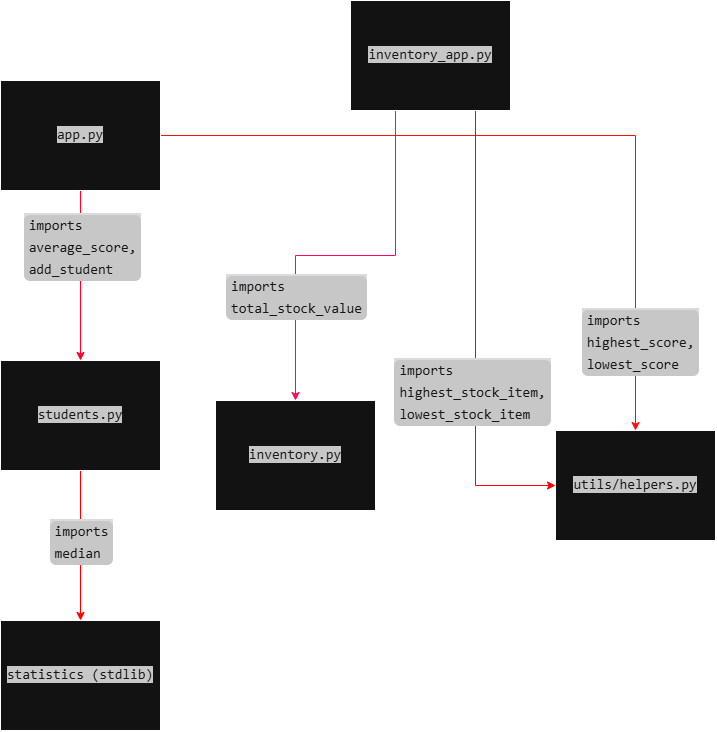

The diagram above was exported from draw.io. Its source (the exported page's mxGraphModel, read from the mxfile embedded in the PNG):
<mxGraphModel dx="1469" dy="821" grid="1" gridSize="10" guides="1" tooltips="1" connect="1" arrows="1" fold="1" page="1" pageScale="1" pageWidth="850" pageHeight="1100" background="light-dark(#FFFFFF,#121212)" math="0" shadow="0">
  <root>
    <mxCell id="0" />
    <mxCell id="1" parent="0" />
    <mxCell id="QAgQvzV378tNW5o0Irmd-16" edge="1" parent="1" source="QAgQvzV378tNW5o0Irmd-1" style="edgeStyle=orthogonalEdgeStyle;rounded=0;orthogonalLoop=1;jettySize=auto;html=1;entryX=0.5;entryY=0;entryDx=0;entryDy=0;defaultLabelBackgroundColor=page;labelPadding=0 4;fontColor=light-dark(#000000,#FF1956);strokeColor=light-dark(#000000,#FF002A);" target="QAgQvzV378tNW5o0Irmd-2">
      <mxGeometry relative="1" as="geometry" />
    </mxCell>
    <mxCell id="QAgQvzV378tNW5o0Irmd-22" connectable="0" parent="QAgQvzV378tNW5o0Irmd-16" style="edgeLabel;html=1;align=center;verticalAlign=middle;resizable=0;points=[];inheritText=1;fontColor=light-dark(#000000,#FF1956);defaultLabelBackgroundColor=page;labelPadding=0 4;" value="&lt;span style=&quot;font-weight: 600; color: rgb(249, 250, 251); font-family: quote-cjk-patch, Inter, system-ui, -apple-system, BlinkMacSystemFont, &amp;quot;Segoe UI&amp;quot;, Roboto, Oxygen, Ubuntu, Cantarell, &amp;quot;Open Sans&amp;quot;, &amp;quot;Helvetica Neue&amp;quot;, sans-serif; font-size: 16px; text-align: start; white-space: normal; background-color: rgb(21, 21, 23);&quot;&gt;&lt;code style=&quot;box-sizing: border-box; font-variant: normal; font-weight: 400; font-stretch: 100%; line-height: 22px; font-optical-sizing: auto; font-size-adjust: none; font-kerning: auto; font-feature-settings: normal; font-variation-settings: normal; font-language-override: normal; font-family: Menlo, Monaco, Consolas, &amp;quot;Cascadia Mono&amp;quot;, &amp;quot;Ubuntu Mono&amp;quot;, &amp;quot;DejaVu Sans Mono&amp;quot;, &amp;quot;Liberation Mono&amp;quot;, &amp;quot;JetBrains Mono&amp;quot;, &amp;quot;Fira Code&amp;quot;, Cousine, &amp;quot;Roboto Mono&amp;quot;, &amp;quot;Courier New&amp;quot;, Courier, sans-serif, system-ui; background-color: rgb(44, 44, 46); border-radius: 6px; align-items: center; padding: 0px 5px; display: inline-flex; font-size: 0.875em !important;&quot;&gt;imports average_score, add_student&lt;/code&gt;&lt;/span&gt;" vertex="1">
      <mxGeometry relative="1" x="-0.3366" y="2" as="geometry">
        <mxPoint as="offset" />
      </mxGeometry>
    </mxCell>
    <mxCell id="QAgQvzV378tNW5o0Irmd-17" edge="1" parent="1" source="QAgQvzV378tNW5o0Irmd-1" style="edgeStyle=orthogonalEdgeStyle;rounded=0;orthogonalLoop=1;jettySize=auto;html=1;entryX=0.5;entryY=0;entryDx=0;entryDy=0;defaultLabelBackgroundColor=page;labelPadding=0 4;fontColor=light-dark(#000000,#FF0000);strokeColor=light-dark(#000000,#FF0C0C);" target="QAgQvzV378tNW5o0Irmd-4">
      <mxGeometry relative="1" as="geometry" />
    </mxCell>
    <mxCell id="QAgQvzV378tNW5o0Irmd-24" connectable="0" parent="QAgQvzV378tNW5o0Irmd-17" style="edgeLabel;html=1;align=center;verticalAlign=middle;resizable=0;points=[];inheritText=1;fontColor=light-dark(#000000,#FF0000);defaultLabelBackgroundColor=page;labelPadding=0 4;" value="&lt;span style=&quot;font-weight: 600; color: rgb(249, 250, 251); font-family: quote-cjk-patch, Inter, system-ui, -apple-system, BlinkMacSystemFont, &amp;quot;Segoe UI&amp;quot;, Roboto, Oxygen, Ubuntu, Cantarell, &amp;quot;Open Sans&amp;quot;, &amp;quot;Helvetica Neue&amp;quot;, sans-serif; font-size: 16px; text-align: start; white-space: normal; background-color: rgb(21, 21, 23);&quot;&gt;&lt;code style=&quot;box-sizing: border-box; font-variant: normal; font-weight: 400; font-stretch: 100%; line-height: 22px; font-optical-sizing: auto; font-size-adjust: none; font-kerning: auto; font-feature-settings: normal; font-variation-settings: normal; font-language-override: normal; font-family: Menlo, Monaco, Consolas, &amp;quot;Cascadia Mono&amp;quot;, &amp;quot;Ubuntu Mono&amp;quot;, &amp;quot;DejaVu Sans Mono&amp;quot;, &amp;quot;Liberation Mono&amp;quot;, &amp;quot;JetBrains Mono&amp;quot;, &amp;quot;Fira Code&amp;quot;, Cousine, &amp;quot;Roboto Mono&amp;quot;, &amp;quot;Courier New&amp;quot;, Courier, sans-serif, system-ui; background-color: rgb(44, 44, 46); border-radius: 6px; align-items: center; padding: 0px 5px; display: inline-flex; font-size: 0.875em !important;&quot;&gt;imports highest_score, lowest_score&lt;/code&gt;&lt;/span&gt;" vertex="1">
      <mxGeometry relative="1" x="0.7692" y="4" as="geometry">
        <mxPoint as="offset" />
      </mxGeometry>
    </mxCell>
    <mxCell id="QAgQvzV378tNW5o0Irmd-1" parent="1" style="rounded=0;whiteSpace=wrap;html=1;" value="&lt;span style=&quot;color: rgb(249, 250, 251); font-family: Menlo, Monaco, Consolas, &amp;quot;Cascadia Mono&amp;quot;, &amp;quot;Ubuntu Mono&amp;quot;, &amp;quot;DejaVu Sans Mono&amp;quot;, &amp;quot;Liberation Mono&amp;quot;, &amp;quot;JetBrains Mono&amp;quot;, &amp;quot;Fira Code&amp;quot;, Cousine, &amp;quot;Roboto Mono&amp;quot;, &amp;quot;Courier New&amp;quot;, Courier, sans-serif, system-ui; font-size: 14px; text-align: start; background-color: rgb(44, 44, 46);&quot;&gt;app.py&lt;/span&gt;" vertex="1">
      <mxGeometry height="110" width="160" x="80" y="120" as="geometry" />
    </mxCell>
    <mxCell id="QAgQvzV378tNW5o0Irmd-21" edge="1" parent="1" source="QAgQvzV378tNW5o0Irmd-2" style="edgeStyle=orthogonalEdgeStyle;rounded=0;orthogonalLoop=1;jettySize=auto;html=1;entryX=0.5;entryY=0;entryDx=0;entryDy=0;defaultLabelBackgroundColor=page;labelPadding=0 4;fontColor=light-dark(#000000,#FF0000);strokeColor=light-dark(#000000,#FF0000);" target="QAgQvzV378tNW5o0Irmd-20">
      <mxGeometry relative="1" as="geometry" />
    </mxCell>
    <mxCell id="QAgQvzV378tNW5o0Irmd-27" connectable="0" parent="QAgQvzV378tNW5o0Irmd-21" style="edgeLabel;html=1;align=center;verticalAlign=middle;resizable=0;points=[];inheritText=1;fontColor=light-dark(#000000,#FF0000);defaultLabelBackgroundColor=page;labelPadding=0 4;" value="&lt;span style=&quot;font-weight: 600; color: rgb(249, 250, 251); font-family: quote-cjk-patch, Inter, system-ui, -apple-system, BlinkMacSystemFont, &amp;quot;Segoe UI&amp;quot;, Roboto, Oxygen, Ubuntu, Cantarell, &amp;quot;Open Sans&amp;quot;, &amp;quot;Helvetica Neue&amp;quot;, sans-serif; font-size: 16px; text-align: start; white-space: normal; background-color: rgb(21, 21, 23);&quot;&gt;&lt;code style=&quot;box-sizing: border-box; font-variant: normal; font-weight: 400; font-stretch: 100%; line-height: 22px; font-optical-sizing: auto; font-size-adjust: none; font-kerning: auto; font-feature-settings: normal; font-variation-settings: normal; font-language-override: normal; font-family: Menlo, Monaco, Consolas, &amp;quot;Cascadia Mono&amp;quot;, &amp;quot;Ubuntu Mono&amp;quot;, &amp;quot;DejaVu Sans Mono&amp;quot;, &amp;quot;Liberation Mono&amp;quot;, &amp;quot;JetBrains Mono&amp;quot;, &amp;quot;Fira Code&amp;quot;, Cousine, &amp;quot;Roboto Mono&amp;quot;, &amp;quot;Courier New&amp;quot;, Courier, sans-serif, system-ui; background-color: rgb(44, 44, 46); border-radius: 6px; align-items: center; padding: 0px 5px; display: inline-flex; font-size: 0.875em !important;&quot;&gt;imports median&lt;/code&gt;&lt;/span&gt;" vertex="1">
      <mxGeometry relative="1" x="-0.3205" y="1" as="geometry">
        <mxPoint x="-1" y="21" as="offset" />
      </mxGeometry>
    </mxCell>
    <mxCell id="QAgQvzV378tNW5o0Irmd-2" parent="1" style="rounded=0;whiteSpace=wrap;html=1;" value="&lt;span style=&quot;color: rgb(249, 250, 251); font-family: Menlo, Monaco, Consolas, &amp;quot;Cascadia Mono&amp;quot;, &amp;quot;Ubuntu Mono&amp;quot;, &amp;quot;DejaVu Sans Mono&amp;quot;, &amp;quot;Liberation Mono&amp;quot;, &amp;quot;JetBrains Mono&amp;quot;, &amp;quot;Fira Code&amp;quot;, Cousine, &amp;quot;Roboto Mono&amp;quot;, &amp;quot;Courier New&amp;quot;, Courier, sans-serif, system-ui; font-size: 14px; text-align: start; background-color: rgb(44, 44, 46);&quot;&gt;students.py&lt;/span&gt;" vertex="1">
      <mxGeometry height="110" width="160" x="80" y="400" as="geometry" />
    </mxCell>
    <mxCell id="QAgQvzV378tNW5o0Irmd-4" parent="1" style="rounded=0;whiteSpace=wrap;html=1;" value="&lt;span style=&quot;color: rgb(249, 250, 251); font-family: Menlo, Monaco, Consolas, &amp;quot;Cascadia Mono&amp;quot;, &amp;quot;Ubuntu Mono&amp;quot;, &amp;quot;DejaVu Sans Mono&amp;quot;, &amp;quot;Liberation Mono&amp;quot;, &amp;quot;JetBrains Mono&amp;quot;, &amp;quot;Fira Code&amp;quot;, Cousine, &amp;quot;Roboto Mono&amp;quot;, &amp;quot;Courier New&amp;quot;, Courier, sans-serif, system-ui; font-size: 14px; text-align: start; background-color: rgb(44, 44, 46);&quot;&gt;utils/helpers.py&lt;/span&gt;" vertex="1">
      <mxGeometry height="110" width="160" x="635" y="470" as="geometry" />
    </mxCell>
    <mxCell id="QAgQvzV378tNW5o0Irmd-8" parent="1" style="rounded=0;whiteSpace=wrap;html=1;" value="&lt;span style=&quot;color: rgb(249, 250, 251); font-family: Menlo, Monaco, Consolas, &amp;quot;Cascadia Mono&amp;quot;, &amp;quot;Ubuntu Mono&amp;quot;, &amp;quot;DejaVu Sans Mono&amp;quot;, &amp;quot;Liberation Mono&amp;quot;, &amp;quot;JetBrains Mono&amp;quot;, &amp;quot;Fira Code&amp;quot;, Cousine, &amp;quot;Roboto Mono&amp;quot;, &amp;quot;Courier New&amp;quot;, Courier, sans-serif, system-ui; font-size: 14px; text-align: start; background-color: rgb(44, 44, 46);&quot;&gt;inventory.py&lt;/span&gt;" vertex="1">
      <mxGeometry height="110" width="160" x="295" y="440" as="geometry" />
    </mxCell>
    <mxCell id="QAgQvzV378tNW5o0Irmd-18" edge="1" parent="1" source="QAgQvzV378tNW5o0Irmd-10" style="edgeStyle=orthogonalEdgeStyle;rounded=0;orthogonalLoop=1;jettySize=auto;html=1;entryX=0.5;entryY=0;entryDx=0;entryDy=0;defaultLabelBackgroundColor=page;labelPadding=0 4;fontColor=light-dark(#000000,#FF0000);strokeColor=light-dark(#000000,#FF0A5B);" target="QAgQvzV378tNW5o0Irmd-8">
      <mxGeometry relative="1" x="-0.0974" as="geometry">
        <Array as="points">
          <mxPoint x="475" y="295" />
          <mxPoint x="375" y="295" />
        </Array>
      </mxGeometry>
    </mxCell>
    <mxCell id="QAgQvzV378tNW5o0Irmd-25" connectable="0" parent="QAgQvzV378tNW5o0Irmd-18" style="edgeLabel;html=1;align=center;verticalAlign=middle;resizable=0;points=[];inheritText=1;fontColor=light-dark(#000000,#FF0000);defaultLabelBackgroundColor=page;labelPadding=0 4;" value="&lt;span style=&quot;font-weight: 600; color: rgb(249, 250, 251); font-family: quote-cjk-patch, Inter, system-ui, -apple-system, BlinkMacSystemFont, &amp;quot;Segoe UI&amp;quot;, Roboto, Oxygen, Ubuntu, Cantarell, &amp;quot;Open Sans&amp;quot;, &amp;quot;Helvetica Neue&amp;quot;, sans-serif; font-size: 16px; text-align: start; white-space: normal; background-color: rgb(21, 21, 23);&quot;&gt;&lt;code style=&quot;box-sizing: border-box; font-variant: normal; font-weight: 400; font-stretch: 100%; line-height: 22px; font-optical-sizing: auto; font-size-adjust: none; font-kerning: auto; font-feature-settings: normal; font-variation-settings: normal; font-language-override: normal; font-family: Menlo, Monaco, Consolas, &amp;quot;Cascadia Mono&amp;quot;, &amp;quot;Ubuntu Mono&amp;quot;, &amp;quot;DejaVu Sans Mono&amp;quot;, &amp;quot;Liberation Mono&amp;quot;, &amp;quot;JetBrains Mono&amp;quot;, &amp;quot;Fira Code&amp;quot;, Cousine, &amp;quot;Roboto Mono&amp;quot;, &amp;quot;Courier New&amp;quot;, Courier, sans-serif, system-ui; background-color: rgb(44, 44, 46); border-radius: 6px; align-items: center; padding: 0px 5px; display: inline-flex; font-size: 0.875em !important;&quot;&gt;imports total_stock_value&lt;/code&gt;&lt;/span&gt;" vertex="1">
      <mxGeometry relative="1" x="0.4685" as="geometry">
        <mxPoint as="offset" />
      </mxGeometry>
    </mxCell>
    <mxCell id="QAgQvzV378tNW5o0Irmd-19" edge="1" parent="1" source="QAgQvzV378tNW5o0Irmd-10" style="edgeStyle=orthogonalEdgeStyle;rounded=0;orthogonalLoop=1;jettySize=auto;html=1;entryX=0;entryY=0.5;entryDx=0;entryDy=0;defaultLabelBackgroundColor=page;labelPadding=0 4;fontColor=light-dark(#000000,#FF0008);strokeColor=light-dark(#000000,#FF0000);" target="QAgQvzV378tNW5o0Irmd-4">
      <mxGeometry relative="1" as="geometry">
        <Array as="points">
          <mxPoint x="555" y="525" />
        </Array>
      </mxGeometry>
    </mxCell>
    <mxCell id="QAgQvzV378tNW5o0Irmd-26" connectable="0" parent="QAgQvzV378tNW5o0Irmd-19" style="edgeLabel;html=1;align=center;verticalAlign=middle;resizable=0;points=[];inheritText=1;fontColor=light-dark(#000000,#FF0008);defaultLabelBackgroundColor=page;labelPadding=0 4;" value="&lt;span style=&quot;font-weight: 600; color: rgb(249, 250, 251); font-family: quote-cjk-patch, Inter, system-ui, -apple-system, BlinkMacSystemFont, &amp;quot;Segoe UI&amp;quot;, Roboto, Oxygen, Ubuntu, Cantarell, &amp;quot;Open Sans&amp;quot;, &amp;quot;Helvetica Neue&amp;quot;, sans-serif; font-size: 16px; text-align: start; white-space: normal; background-color: rgb(21, 21, 23);&quot;&gt;&lt;code style=&quot;box-sizing: border-box; font-variant: normal; font-weight: 400; font-stretch: 100%; line-height: 22px; font-optical-sizing: auto; font-size-adjust: none; font-kerning: auto; font-feature-settings: normal; font-variation-settings: normal; font-language-override: normal; font-family: Menlo, Monaco, Consolas, &amp;quot;Cascadia Mono&amp;quot;, &amp;quot;Ubuntu Mono&amp;quot;, &amp;quot;DejaVu Sans Mono&amp;quot;, &amp;quot;Liberation Mono&amp;quot;, &amp;quot;JetBrains Mono&amp;quot;, &amp;quot;Fira Code&amp;quot;, Cousine, &amp;quot;Roboto Mono&amp;quot;, &amp;quot;Courier New&amp;quot;, Courier, sans-serif, system-ui; background-color: rgb(44, 44, 46); border-radius: 6px; align-items: center; padding: 0px 5px; display: inline-flex; font-size: 0.875em !important;&quot;&gt;imports highest_stock_item, lowest_stock_item&lt;/code&gt;&lt;/span&gt;" vertex="1">
      <mxGeometry relative="1" x="0.2347" y="-3" as="geometry">
        <mxPoint as="offset" />
      </mxGeometry>
    </mxCell>
    <mxCell id="QAgQvzV378tNW5o0Irmd-10" parent="1" style="rounded=0;whiteSpace=wrap;html=1;" value="&lt;span style=&quot;color: rgb(249, 250, 251); font-family: Menlo, Monaco, Consolas, &amp;quot;Cascadia Mono&amp;quot;, &amp;quot;Ubuntu Mono&amp;quot;, &amp;quot;DejaVu Sans Mono&amp;quot;, &amp;quot;Liberation Mono&amp;quot;, &amp;quot;JetBrains Mono&amp;quot;, &amp;quot;Fira Code&amp;quot;, Cousine, &amp;quot;Roboto Mono&amp;quot;, &amp;quot;Courier New&amp;quot;, Courier, sans-serif, system-ui; font-size: 14px; text-align: start; background-color: rgb(44, 44, 46);&quot;&gt;inventory_app.py&lt;/span&gt;" vertex="1">
      <mxGeometry height="110" width="160" x="430" y="40" as="geometry" />
    </mxCell>
    <mxCell id="QAgQvzV378tNW5o0Irmd-20" parent="1" style="rounded=0;whiteSpace=wrap;html=1;" value="&lt;span style=&quot;color: rgb(249, 250, 251); font-family: Menlo, Monaco, Consolas, &amp;quot;Cascadia Mono&amp;quot;, &amp;quot;Ubuntu Mono&amp;quot;, &amp;quot;DejaVu Sans Mono&amp;quot;, &amp;quot;Liberation Mono&amp;quot;, &amp;quot;JetBrains Mono&amp;quot;, &amp;quot;Fira Code&amp;quot;, Cousine, &amp;quot;Roboto Mono&amp;quot;, &amp;quot;Courier New&amp;quot;, Courier, sans-serif, system-ui; font-size: 14px; text-align: start; background-color: rgb(44, 44, 46);&quot;&gt;statistics (stdlib)&lt;/span&gt;" vertex="1">
      <mxGeometry height="110" width="160" x="80" y="660" as="geometry" />
    </mxCell>
  </root>
</mxGraphModel>